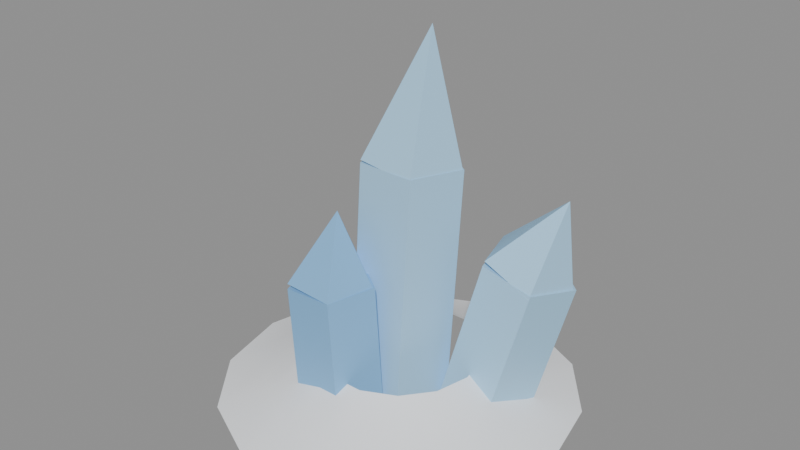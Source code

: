 # Source: pinnacle-0.blend  (saved by Blender 5.2.45; exported with 4.5.12 LTS)
import bpy
from mathutils import Matrix  # noqa: F401  (used for matrix-valued properties, if any)

bpy.ops.wm.read_factory_settings(use_empty=True)
scene = bpy.context.scene
scene.name = 'Scene'

# ---- materials (node trees are filled in below, after node groups)
mat_gloss_ice_spire = bpy.data.materials.new('Gloss Ice Spire')
mat_gloss_ice_spire.diffuse_color = (0.402, 0.6795, 0.9131, 1.0)
mat_gloss_ice_deep = bpy.data.materials.new('Gloss Ice Deep')
mat_gloss_ice_deep.diffuse_color = (0.2232, 0.491, 0.807, 1.0)
mat_gloss_ice_pale = bpy.data.materials.new('Gloss Ice Pale')
mat_gloss_ice_pale.diffuse_color = (0.6445, 0.8388, 0.9734, 1.0)
mat_snow_cap = bpy.data.materials.new('Snow Cap')
mat_snow_cap.diffuse_color = (0.956, 0.9734, 1.0, 1.0)

# ---- material node trees
mat_gloss_ice_spire.use_nodes = True; mat_gloss_ice_spire.node_tree.nodes.clear()
_N = mat_gloss_ice_spire.node_tree.nodes; _L = mat_gloss_ice_spire.node_tree.links
n0 = _N.new('ShaderNodeBsdfPrincipled'); n0.name = 'Principled BSDF'; n0.location = (-200, 100)
n0.inputs[0].default_value = (0.402, 0.6795, 0.9131, 1.0)
n0.inputs[10].default_value = 0.005
n1 = _N.new('ShaderNodeOutputMaterial'); n1.name = 'Material Output'; n1.location = (200, 100)
_L.new(n0.outputs[0], n1.inputs[0])
n1.is_active_output = True
mat_gloss_ice_deep.use_nodes = True; mat_gloss_ice_deep.node_tree.nodes.clear()
_N = mat_gloss_ice_deep.node_tree.nodes; _L = mat_gloss_ice_deep.node_tree.links
n0 = _N.new('ShaderNodeBsdfPrincipled'); n0.name = 'Principled BSDF'; n0.location = (-200, 100)
n0.inputs[0].default_value = (0.2232, 0.491, 0.807, 1.0)
n0.inputs[10].default_value = 0.005
n1 = _N.new('ShaderNodeOutputMaterial'); n1.name = 'Material Output'; n1.location = (200, 100)
_L.new(n0.outputs[0], n1.inputs[0])
n1.is_active_output = True
mat_gloss_ice_pale.use_nodes = True; mat_gloss_ice_pale.node_tree.nodes.clear()
_N = mat_gloss_ice_pale.node_tree.nodes; _L = mat_gloss_ice_pale.node_tree.links
n0 = _N.new('ShaderNodeBsdfPrincipled'); n0.name = 'Principled BSDF'; n0.location = (-200, 100)
n0.inputs[0].default_value = (0.6445, 0.8388, 0.9734, 1.0)
n0.inputs[10].default_value = 0.005
n1 = _N.new('ShaderNodeOutputMaterial'); n1.name = 'Material Output'; n1.location = (200, 100)
_L.new(n0.outputs[0], n1.inputs[0])
n1.is_active_output = True
mat_snow_cap.use_nodes = True; mat_snow_cap.node_tree.nodes.clear()
_N = mat_snow_cap.node_tree.nodes; _L = mat_snow_cap.node_tree.links
n0 = _N.new('ShaderNodeBsdfPrincipled'); n0.name = 'Principled BSDF'; n0.location = (-200, 100)
n0.inputs[0].default_value = (0.956, 0.9734, 1.0, 1.0)
n0.inputs[10].default_value = 0.005
n1 = _N.new('ShaderNodeOutputMaterial'); n1.name = 'Material Output'; n1.location = (200, 100)
_L.new(n0.outputs[0], n1.inputs[0])
n1.is_active_output = True

# ---- meshes
me_pole = bpy.data.meshes.new('pole')
me_pole.from_pydata([(0.0, 0.1492, -0.009017), (-0.1421, 0.04621, -0.0008268), (-0.08783, -0.1206, 0.008506), (0.08783, -0.1207, 0.006084), (0.1421, 0.04597, -0.004746), (0.01016, 0.1935, 0.7251), (-0.1319, 0.09059, 0.7333), (-0.07767, -0.07622, 0.7426), (0.09799, -0.07637, 0.7402), (0.1523, 0.09035, 0.7294)], [], [(0, 1, 6, 5), (1, 2, 7, 6), (2, 3, 8, 7), (3, 4, 9, 8), (4, 0, 5, 9), (4, 3, 2, 1, 0), (5, 6, 7, 8, 9)])
me_pole.materials.append(mat_gloss_ice_spire)
me_pole.update()
me_cone = bpy.data.meshes.new('cone')
me_cone.from_pydata([(0.01016, 0.1936, 0.7267), (-0.131, 0.09132, 0.7485), (-0.07707, -0.07586, 0.7504), (0.09739, -0.07688, 0.7298), (0.1513, 0.08968, 0.7152), (0.05668, 0.06376, 1.127)], [], [(0, 1, 5), (1, 2, 5), (2, 3, 5), (3, 4, 5), (4, 0, 5), (4, 3, 2, 1, 0)])
me_cone.materials.append(mat_gloss_ice_spire)
me_cone.update()
me_pole_001 = bpy.data.meshes.new('pole.001')
me_pole_001.from_pydata([(-0.07223, -0.04547, 0.003311), (-0.1944, -0.1342, -0.004565), (-0.1477, -0.2779, -0.006132), (0.003276, -0.2781, 0.0007751), (0.04994, -0.1344, 0.006611), (-0.09106, -0.05607, 0.4148), (-0.2132, -0.1448, 0.4069), (-0.1666, -0.2885, 0.4053), (-0.01555, -0.2887, 0.4122), (0.03111, -0.145, 0.4181)], [], [(0, 1, 6, 5), (1, 2, 7, 6), (2, 3, 8, 7), (3, 4, 9, 8), (4, 0, 5, 9), (4, 3, 2, 1, 0), (5, 6, 7, 8, 9)])
me_pole_001.materials.append(mat_gloss_ice_deep)
me_pole_001.update()
me_cone_001 = bpy.data.meshes.new('cone.001')
me_cone_001.from_pydata([(-0.09106, -0.05621, 0.4047), (-0.2131, -0.1445, 0.4168), (-0.1665, -0.2883, 0.4215), (-0.01562, -0.2888, 0.4123), (0.03101, -0.1453, 0.4019), (-0.07752, -0.173, 0.6326)], [], [(0, 1, 5), (1, 2, 5), (2, 3, 5), (3, 4, 5), (4, 0, 5), (4, 3, 2, 1, 0)])
me_cone_001.materials.append(mat_gloss_ice_deep)
me_cone_001.update()
me_pole_002 = bpy.data.meshes.new('pole.002')
me_pole_002.from_pydata([(-0.1402, 0.2628, -0.002379), (-0.2178, 0.2062, -0.005845), (-0.1882, 0.1149, -0.001233), (-0.09223, 0.115, 0.005083), (-0.06259, 0.2065, 0.004375), (-0.1654, 0.274, 0.3804), (-0.243, 0.2174, 0.377), (-0.2134, 0.126, 0.3816), (-0.1175, 0.1262, 0.3879), (-0.08781, 0.2176, 0.3872)], [], [(0, 1, 6, 5), (1, 2, 7, 6), (2, 3, 8, 7), (3, 4, 9, 8), (4, 0, 5, 9), (4, 3, 2, 1, 0), (5, 6, 7, 8, 9)])
me_pole_002.materials.append(mat_gloss_ice_pale)
me_pole_002.update()
me_cone_002 = bpy.data.meshes.new('cone.002')
me_cone_002.from_pydata([(-0.1654, 0.2729, 0.3963), (-0.2432, 0.2172, 0.3865), (-0.2135, 0.127, 0.3716), (-0.1174, 0.1269, 0.3721), (-0.08764, 0.2171, 0.3874), (-0.1666, 0.1581, 0.5866)], [], [(0, 1, 5), (1, 2, 5), (2, 3, 5), (3, 4, 5), (4, 0, 5), (4, 3, 2, 1, 0)])
me_cone_002.materials.append(mat_gloss_ice_pale)
me_cone_002.update()
me_pole_003 = bpy.data.meshes.new('pole.003')
me_pole_003.from_pydata([(0.2287, 0.2521, -0.01575), (0.09795, 0.1586, 0.02498), (0.1479, 0.0005256, 0.03118), (0.3096, -0.003617, -0.005704), (0.3595, 0.1519, -0.03471), (0.333, 0.3028, 0.4354), (0.2022, 0.2092, 0.4761), (0.2521, 0.05119, 0.4823), (0.4138, 0.04705, 0.4454), (0.4638, 0.2025, 0.4164)], [], [(0, 1, 6, 5), (1, 2, 7, 6), (2, 3, 8, 7), (3, 4, 9, 8), (4, 0, 5, 9), (4, 3, 2, 1, 0), (5, 6, 7, 8, 9)])
me_pole_003.materials.append(mat_gloss_ice_spire)
me_pole_003.update()
me_cone_003 = bpy.data.meshes.new('cone.003')
me_cone_003.from_pydata([(0.333, 0.3024, 0.4324), (0.2088, 0.2125, 0.4957), (0.2562, 0.05359, 0.4974), (0.4097, 0.04525, 0.4352), (0.4572, 0.199, 0.395), (0.4279, 0.1934, 0.6812)], [], [(0, 1, 5), (1, 2, 5), (2, 3, 5), (3, 4, 5), (4, 0, 5), (4, 3, 2, 1, 0)])
me_cone_003.materials.append(mat_gloss_ice_spire)
me_cone_003.update()
me_drift = bpy.data.meshes.new('drift')
me_drift.from_pydata([(0.25, 0.0, 0.14), (0.2252, 0.1085, 0.14), (0.1559, 0.1955, 0.14), (0.05563, 0.2437, 0.14), (-0.05563, 0.2437, 0.14), (-0.1559, 0.1955, 0.14), (-0.2252, 0.1085, 0.14), (-0.25, 3.062e-17, 0.14), (-0.2252, -0.1085, 0.14), (-0.1559, -0.1955, 0.14), (-0.05563, -0.2437, 0.14), (0.05563, -0.2437, 0.14), (0.1559, -0.1955, 0.14), (0.2252, -0.1085, 0.14), (0.4, 0.0, 0.04375), (0.3604, 0.1736, 0.04375), (0.2494, 0.3127, 0.04375), (0.08901, 0.39, 0.04375), (-0.08901, 0.39, 0.04375), (-0.2494, 0.3127, 0.04375), (-0.3604, 0.1736, 0.04375), (-0.4, 4.899e-17, 0.04375), (-0.3604, -0.1736, 0.04375), (-0.2494, -0.3127, 0.04375), (-0.08901, -0.39, 0.04375), (0.08901, -0.39, 0.04375), (0.2494, -0.3127, 0.04375), (0.3604, -0.1736, 0.04375), (0.55, 0.0, 0.0), (0.4955, 0.2386, 0.0), (0.3429, 0.43, 0.0), (0.1224, 0.5362, 0.0), (-0.1224, 0.5362, 0.0), (-0.3429, 0.43, 0.0), (-0.4955, 0.2386, 0.0), (-0.55, 6.736e-17, 0.0), (-0.4955, -0.2386, 0.0), (-0.3429, -0.43, 0.0), (-0.1224, -0.5362, 0.0), (0.1224, -0.5362, 0.0), (0.3429, -0.43, 0.0), (0.4955, -0.2386, 0.0)], [], [(0, 1, 15, 14), (1, 2, 16, 15), (2, 3, 17, 16), (3, 4, 18, 17), (4, 5, 19, 18), (5, 6, 20, 19), (6, 7, 21, 20), (7, 8, 22, 21), (8, 9, 23, 22), (9, 10, 24, 23), (10, 11, 25, 24), (11, 12, 26, 25), (12, 13, 27, 26), (13, 0, 14, 27), (14, 15, 29, 28), (15, 16, 30, 29), (16, 17, 31, 30), (17, 18, 32, 31), (18, 19, 33, 32), (19, 20, 34, 33), (20, 21, 35, 34), (21, 22, 36, 35), (22, 23, 37, 36), (23, 24, 38, 37), (24, 25, 39, 38), (25, 26, 40, 39), (26, 27, 41, 40), (27, 14, 28, 41)])
me_drift.polygons.foreach_set('use_smooth', [True] * 28)
me_drift.materials.append(mat_snow_cap)
me_drift.update()

# ---- objects
ob_pole = bpy.data.objects.new('pole', me_pole)
ob_cone = bpy.data.objects.new('cone', me_cone)
ob_pole_001 = bpy.data.objects.new('pole.001', me_pole_001)
ob_cone_001 = bpy.data.objects.new('cone.001', me_cone_001)
ob_pole_002 = bpy.data.objects.new('pole.002', me_pole_002)
ob_cone_002 = bpy.data.objects.new('cone.002', me_cone_002)
ob_pole_003 = bpy.data.objects.new('pole.003', me_pole_003)
ob_cone_003 = bpy.data.objects.new('cone.003', me_cone_003)
ob_drift = bpy.data.objects.new('drift', me_drift)

# ---- transforms, parenting, visibility, modifiers, constraints
ob_pole.location = (0.0, 0.0, 0.0)
ob_cone.location = (0.0, 0.0, 0.0)
ob_pole_001.location = (0.0, 0.0, 0.0)
ob_cone_001.location = (0.0, 0.0, 0.0)
ob_pole_002.location = (0.0, 0.0, 0.0)
ob_cone_002.location = (0.0, 0.0, 0.0)
ob_pole_003.location = (0.0, 0.0, 0.0)
ob_cone_003.location = (0.0, 0.0, 0.0)
ob_drift.location = (0.0, 0.0, 0.0)

# ---- collection membership
scene.collection.objects.link(ob_pole)
scene.collection.objects.link(ob_cone)
scene.collection.objects.link(ob_pole_001)
scene.collection.objects.link(ob_cone_001)
scene.collection.objects.link(ob_pole_002)
scene.collection.objects.link(ob_cone_002)
scene.collection.objects.link(ob_pole_003)
scene.collection.objects.link(ob_cone_003)
scene.collection.objects.link(ob_drift)

# ---- scene / render settings (as saved in the file)
scene.frame_start = 1; scene.frame_end = 250; scene.frame_set(1)
scene.render.engine = 'BLENDER_EEVEE_NEXT'
scene.render.bake_bias = 0.0
scene.render.bake_samples = 0
scene.render.compositor_device = 'GPU'
scene.eevee.use_volume_custom_range = False
scene.eevee.fast_gi_thickness_near = 0.1
scene.eevee.fast_gi_thickness_far = 0.0
scene.eevee.ray_tracing_options.screen_trace_thickness = 0.1
bpy.context.view_layer.update()

# ---- added for rendering (the .blend has no active camera and no usable light): camera, sun + grey world if the file has none
cam_auto = bpy.data.cameras.new('AutoCamera')
cam_auto.lens = 50.0
cam_auto.sensor_width = 36.0
cam_auto.clip_end = 1000.0
ob_auto_camera = bpy.data.objects.new('AutoCamera', cam_auto)
scene.collection.objects.link(ob_auto_camera)
ob_auto_camera.location = (1.78198, -2.13838, 1.97169)
ob_auto_camera.rotation_euler = (1.09748, -7.21219e-08, 0.694738)
scene.camera = ob_auto_camera
light_auto_sun = bpy.data.lights.new('AutoSun', 'SUN')
light_auto_sun.energy = 3.0
light_auto_sun.angle = 0.0523599
ob_auto_sun = bpy.data.objects.new('AutoSun', light_auto_sun)
scene.collection.objects.link(ob_auto_sun)
ob_auto_sun.rotation_euler = (0.872665, 0.174533, 0.523599)
if scene.world is None:
    world_auto = bpy.data.worlds.new('AutoWorld')
    world_auto.color = (0.3, 0.3, 0.3)
    scene.world = world_auto
bpy.context.view_layer.update()
